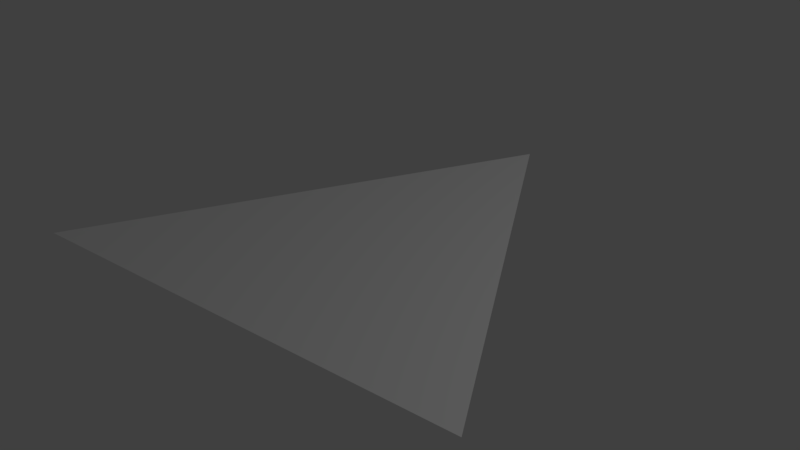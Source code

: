 # Source: triButton.blend  (saved by Blender 2.79.0; exported with 4.5.12 LTS)
import bpy
from mathutils import Matrix  # noqa: F401  (used for matrix-valued properties, if any)

bpy.ops.wm.read_factory_settings(use_empty=True)
scene = bpy.context.scene
scene.name = 'Scene'

# ---- collections
col_collection_1 = bpy.data.collections.new('Collection 1'); scene.collection.children.link(col_collection_1)

# ---- world
world_world = bpy.data.worlds.new('World'); scene.world = world_world
world_world.color = (0.05088, 0.05088, 0.05088)
world_world.use_sun_shadow = False
world_world.sun_shadow_jitter_overblur = 0.0
world_world.cycles.sampling_method = 'MANUAL'

# ---- lights
light_lamp = bpy.data.lights.new('Lamp', 'POINT')
light_lamp.transmission_factor = 0.0
light_lamp.cutoff_distance = 30.0
light_lamp.energy = 100.0
light_lamp.shadow_buffer_clip_start = 1.001
light_lamp.shadow_soft_size = 0.1
light_lamp.shadow_maximum_resolution = 0.006
light_lamp.use_absolute_resolution = True

# ---- meshes
me_plane_001 = bpy.data.meshes.new('Plane.001')
me_plane_001.from_pydata([(-1.0, -1.0, 0.0), (1.0, -1.0, 0.0), (0.0, 0.8434, 0.0)], [], [(0, 1, 2)])
me_plane_001.use_remesh_preserve_volume = False
me_plane_001.use_remesh_preserve_attributes = False
me_plane_001.use_mirror_vertex_groups = False
me_plane_001.update()

# ---- objects
ob_plane = bpy.data.objects.new('Plane', me_plane_001)
ob_lamp = bpy.data.objects.new('Lamp', light_lamp)

# ---- transforms, parenting, visibility, modifiers, constraints
ob_plane.location = (0.02303, -0.05066, 3.316)
ob_plane.lineart.crease_threshold = 0.0
ob_lamp.location = (4.076, 1.005, 5.904)
ob_lamp.rotation_euler = (0.6503, 0.05522, 1.866)
ob_lamp.lock_rotations_4d = False
ob_lamp.empty_display_type = 'ARROWS'
ob_lamp.color = (0.0, 0.0, 0.0, 0.0)
ob_lamp.lineart.crease_threshold = 0.0

# ---- collection membership
col_collection_1.objects.link(ob_plane)
col_collection_1.objects.link(ob_lamp)

# ---- scene / render settings (as saved in the file)
scene.frame_start = 1; scene.frame_end = 250; scene.frame_set(1)
scene.render.engine = 'BLENDER_EEVEE_NEXT'
scene.render.resolution_percentage = 50
scene.render.dither_intensity = 0.0
scene.cycles.use_denoising = False
scene.cycles.samples = 128
scene.cycles.sampling_pattern = 'TABULATED_SOBOL'
scene.cycles.use_adaptive_sampling = False
scene.cycles.use_light_tree = False
scene.cycles.blur_glossy = 0.0
scene.cycles.sample_clamp_indirect = 0.0
scene.view_settings.view_transform = 'Standard'
bpy.context.view_layer.update()

# ---- added for rendering (the .blend has no active camera): camera
cam_auto = bpy.data.cameras.new('AutoCamera')
cam_auto.lens = 50.0
cam_auto.sensor_width = 36.0
cam_auto.clip_end = 1000.0
ob_auto_camera = bpy.data.objects.new('AutoCamera', cam_auto)
scene.collection.objects.link(ob_auto_camera)
ob_auto_camera.location = (2.5396, -3.14884, 5.32942)
ob_auto_camera.rotation_euler = (1.09748, -7.21219e-08, 0.694738)
scene.camera = ob_auto_camera
bpy.context.view_layer.update()
